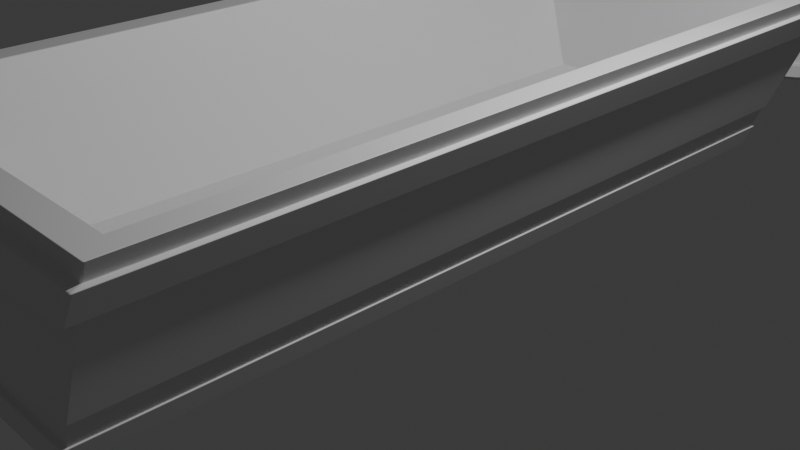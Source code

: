 # Source: SaleiroEBalde.blend  (saved by Blender 4.1.24; exported with 4.5.12 LTS)
import bpy
from mathutils import Matrix  # noqa: F401  (used for matrix-valued properties, if any)

bpy.ops.wm.read_factory_settings(use_empty=True)
scene = bpy.context.scene
scene.name = 'Scene'

# ---- collections
col_collection = bpy.data.collections.new('Collection'); scene.collection.children.link(col_collection)

# ---- materials (node trees are filled in below, after node groups)
mat_material = bpy.data.materials.new('Material')
mat_material.alpha_threshold = 0.0
mat_material.use_transparent_shadow = False
mat_material.roughness = 0.5
mat_material.line_color = (0.0, 0.0, 0.0, 1.0)

# ---- material node trees
mat_material.use_nodes = True; mat_material.node_tree.nodes.clear()
_N = mat_material.node_tree.nodes; _L = mat_material.node_tree.links
n0 = _N.new('ShaderNodeOutputMaterial'); n0.name = 'Material Output'; n0.location = (300, 300)
n1 = _N.new('ShaderNodeBsdfPrincipled'); n1.name = 'Principled BSDF'; n1.location = (10, 300)
n1.inputs[3].default_value = 1.45
_L.new(n1.outputs[0], n0.inputs[0])
n0.is_active_output = True

# ---- world
world_world = bpy.data.worlds.new('World'); scene.world = world_world
world_world.use_nodes = True; world_world.node_tree.nodes.clear()
_N = world_world.node_tree.nodes; _L = world_world.node_tree.links
n0 = _N.new('ShaderNodeOutputWorld'); n0.name = 'World Output'; n0.location = (300, 300)
n1 = _N.new('ShaderNodeBackground'); n1.name = 'Background'; n1.location = (10, 300)
n1.inputs[0].default_value = (0.05088, 0.05088, 0.05088, 1.0)
_L.new(n1.outputs[0], n0.inputs[0])
n0.is_active_output = True
world_world.color = (0.05088, 0.05088, 0.05088)
world_world.use_sun_shadow = False
world_world.sun_shadow_jitter_overblur = 0.0

# ---- cameras
cam_camera = bpy.data.cameras.new('Camera')
cam_camera.clip_end = 100.0
cam_camera.ortho_scale = 7.314

# ---- lights
light_light = bpy.data.lights.new('Light', 'POINT')
light_light.transmission_factor = 0.0
light_light.energy = 1000.0
light_light.shadow_soft_size = 0.1
light_light.shadow_maximum_resolution = 0.006
light_light.use_absolute_resolution = True

# ---- meshes
me_cube = bpy.data.meshes.new('Cube')
me_cube.from_pydata([(2.09, 1.695, 1.0), (1.256, 1.695, -1.0), (2.09, -1.695, 1.0), (1.256, -1.695, -1.0), (-2.007, 1.695, 1.0), (-1.253, 1.695, -1.0), (-2.007, -1.695, 1.0), (-1.253, -1.695, -1.0), (1.851, -1.589, 1.0), (-1.74, -1.589, 1.0), (1.851, 1.587, 1.0), (-1.74, 1.587, 1.0), (1.32, -1.589, -0.5814), (-1.3, -1.589, -0.5814), (1.32, 1.587, -0.5814), (-1.3, 1.587, -0.5814), (1.928, 1.74, 0.5179), (2.061, 1.73, 0.8106), (-1.986, 1.73, 0.8122), (-1.865, 1.74, 0.5188), (2.019, 1.695, 0.8283), (1.895, 1.695, 0.5317), (-1.831, -1.695, 0.5317), (-1.943, -1.695, 0.8284), (2.019, -1.695, 0.8283), (1.895, -1.695, 0.5317), (-1.831, 1.695, 0.5317), (-1.943, 1.695, 0.8284), (2.061, -1.73, 0.8106), (1.928, -1.74, 0.5179), (-1.865, -1.74, 0.5188), (-1.986, -1.73, 0.8122), (1.343, -1.676, -0.7535), (1.45, -1.681, -0.4841), (1.45, 1.681, -0.4841), (1.343, 1.676, -0.7535), (1.357, 1.695, -0.7593), (1.468, 1.695, -0.4916), (1.468, -1.695, -0.4916), (1.357, -1.695, -0.7593), (-1.445, 1.695, -0.4915), (-1.344, 1.695, -0.7594), (-1.344, -1.695, -0.7594), (-1.445, -1.695, -0.4915), (-1.33, -1.676, -0.7539), (-1.427, -1.68, -0.4848), (-1.427, 1.68, -0.4848), (-1.33, 1.676, -0.7539)], [], [(0, 4, 11, 10), (18, 17, 16, 19), (43, 22, 26, 40), (27, 4, 0, 20), (23, 6, 4, 27), (10, 11, 15, 14), (6, 2, 8, 9), (4, 6, 9, 11), (2, 0, 10, 8), (14, 15, 13, 12), (8, 10, 14, 12), (11, 9, 13, 15), (9, 8, 12, 13), (20, 0, 2, 24), (3, 39, 42, 7), (24, 2, 6, 23), (7, 42, 41, 5), (24, 23, 31, 28), (27, 20, 17, 18), (21, 26, 19, 16), (26, 22, 30, 19), (5, 41, 36, 1), (17, 28, 29, 16), (31, 18, 19, 30), (28, 31, 30, 29), (23, 27, 18, 31), (25, 21, 16, 29), (20, 24, 28, 17), (22, 25, 29, 30), (40, 26, 21, 37), (34, 33, 32, 35), (1, 36, 39, 3), (38, 25, 22, 43), (36, 41, 47, 35), (42, 39, 32, 44), (40, 37, 34, 46), (38, 43, 45, 33), (37, 21, 25, 38), (45, 46, 47, 44), (46, 34, 35, 47), (33, 45, 44, 32), (41, 42, 44, 47), (43, 40, 46, 45), (39, 36, 35, 32), (37, 38, 33, 34)])
_uv = me_cube.uv_layers.new(name='UVMap')
_uv.uv.foreach_set('vector', [0.625, 0.5, 0.625, 0.25, 0.625, 0.25, 0.625, 0.5, 0.6035, 0.25, 0.6035, 0.5, 0.5665, 0.5, 0.5665, 0.25, 0.4386, 0.0, 0.5665, 0.0, 0.5665, 0.25, 0.4386, 0.25, 0.6035, 0.25, 0.625, 0.25, 0.625, 0.5, 0.6035, 0.5, 0.6035, 0.0, 0.625, 0.0, 0.625, 0.25, 0.6035, 0.25, 0.625, 0.5, 0.625, 0.25, 0.625, 0.25, 0.625, 0.5, 0.625, 1.0, 0.625, 0.75, 0.625, 0.75, 0.625, 1.0, 0.625, 0.25, 0.625, 0.0, 0.625, 0.0, 0.625, 0.25, 0.625, 0.75, 0.625, 0.5, 0.625, 0.5, 0.625, 0.75, 0.625, 0.5, 0.875, 0.5, 0.875, 0.75, 0.625, 0.75, 0.625, 0.75, 0.625, 0.5, 0.625, 0.5, 0.625, 0.75, 0.625, 0.25, 0.625, 0.0, 0.625, 0.0, 0.625, 0.25, 0.625, 1.0, 0.625, 0.75, 0.625, 0.75, 0.625, 1.0, 0.6035, 0.5, 0.625, 0.5, 0.625, 0.75, 0.6035, 0.75, 0.375, 0.75, 0.4051, 0.75, 0.4051, 1.0, 0.375, 1.0, 0.6035, 0.75, 0.625, 0.75, 0.625, 1.0, 0.6035, 1.0, 0.375, 0.0, 0.4051, 0.0, 0.4051, 0.25, 0.375, 0.25, 0.6035, 0.75, 0.6035, 1.0, 0.6035, 1.0, 0.6035, 0.75, 0.6035, 0.25, 0.6035, 0.5, 0.6035, 0.5, 0.6035, 0.25, 0.5665, 0.5, 0.5665, 0.25, 0.5665, 0.25, 0.5665, 0.5, 0.5665, 0.25, 0.5665, 0.0, 0.5665, 0.0, 0.5665, 0.25, 0.375, 0.25, 0.4051, 0.25, 0.4051, 0.5, 0.375, 0.5, 0.6035, 0.5, 0.6035, 0.75, 0.5665, 0.75, 0.5665, 0.5, 0.6035, 0.0, 0.6035, 0.25, 0.5665, 0.25, 0.5665, 0.0, 0.6035, 0.75, 0.6035, 1.0, 0.5665, 1.0, 0.5665, 0.75, 0.6035, 0.0, 0.6035, 0.25, 0.6035, 0.25, 0.6035, 0.0, 0.5665, 0.75, 0.5665, 0.5, 0.5665, 0.5, 0.5665, 0.75, 0.6035, 0.5, 0.6035, 0.75, 0.6035, 0.75, 0.6035, 0.5, 0.5665, 1.0, 0.5665, 0.75, 0.5665, 0.75, 0.5665, 1.0, 0.4386, 0.25, 0.5665, 0.25, 0.5665, 0.5, 0.4386, 0.5, 0.4386, 0.5, 0.4386, 0.75, 0.4051, 0.75, 0.4051, 0.5, 0.375, 0.5, 0.4051, 0.5, 0.4051, 0.75, 0.375, 0.75, 0.4386, 0.75, 0.5665, 0.75, 0.5665, 1.0, 0.4386, 1.0, 0.4051, 0.5, 0.4051, 0.25, 0.4051, 0.25, 0.4051, 0.5, 0.4051, 1.0, 0.4051, 0.75, 0.4051, 0.75, 0.4051, 1.0, 0.4386, 0.25, 0.4386, 0.5, 0.4386, 0.5, 0.4386, 0.25, 0.4386, 0.75, 0.4386, 1.0, 0.4386, 1.0, 0.4386, 0.75, 0.4386, 0.5, 0.5665, 0.5, 0.5665, 0.75, 0.4386, 0.75, 0.4386, 0.0, 0.4386, 0.25, 0.4051, 0.25, 0.4051, 0.0, 0.4386, 0.25, 0.4386, 0.5, 0.4051, 0.5, 0.4051, 0.25, 0.4386, 0.75, 0.4386, 1.0, 0.4051, 1.0, 0.4051, 0.75, 0.4051, 0.25, 0.4051, 0.0, 0.4051, 0.0, 0.4051, 0.25, 0.4386, 0.0, 0.4386, 0.25, 0.4386, 0.25, 0.4386, 0.0, 0.4051, 0.75, 0.4051, 0.5, 0.4051, 0.5, 0.4051, 0.75, 0.4386, 0.5, 0.4386, 0.75, 0.4386, 0.75, 0.4386, 0.5])
me_cube.materials.append(mat_material)
me_cube.use_mirror_vertex_groups = False
me_cube.update()
me_cylinder = bpy.data.meshes.new('Cylinder')
me_cylinder.from_pydata([(0.0, 1.0, -1.0), (0.0, 0.8511, 1.0), (0.342, 0.9397, -1.0), (0.2911, 0.7998, 1.0), (0.6428, 0.766, -1.0), (0.5471, 0.652, 1.0), (0.866, 0.5, -1.0), (0.7371, 0.4255, 1.0), (0.9848, 0.1736, -1.0), (0.8382, 0.1478, 1.0), (0.9848, -0.1736, -1.0), (0.8382, -0.1478, 1.0), (0.866, -0.5, -1.0), (0.7371, -0.4255, 1.0), (0.6428, -0.766, -1.0), (0.5471, -0.652, 1.0), (0.342, -0.9397, -1.0), (0.2911, -0.7998, 1.0), (0.0, -1.0, -1.0), (0.0, -0.8511, 1.0), (-0.342, -0.9397, -1.0), (-0.2911, -0.7998, 1.0), (-0.6428, -0.766, -1.0), (-0.5471, -0.652, 1.0), (-0.866, -0.5, -1.0), (-0.7371, -0.4255, 1.0), (-0.9848, -0.1736, -1.0), (-0.8382, -0.1478, 1.0), (-0.9848, 0.1736, -1.0), (-0.8382, 0.1478, 1.0), (-0.866, 0.5, -1.0), (-0.7371, 0.4255, 1.0), (-0.6428, 0.766, -1.0), (-0.5471, 0.652, 1.0), (-0.342, 0.9397, -1.0), (-0.2911, 0.7998, 1.0), (0.342, 0.9397, 1.0), (0.0, 1.0, 1.0), (0.6428, 0.766, 1.0), (0.866, 0.5, 1.0), (0.9848, 0.1736, 1.0), (0.9848, -0.1736, 1.0), (0.866, -0.5, 1.0), (0.6428, -0.766, 1.0), (0.342, -0.9397, 1.0), (0.0, -1.0, 1.0), (-0.342, -0.9397, 1.0), (-0.6428, -0.766, 1.0), (-0.866, -0.5, 1.0), (-0.9848, -0.1736, 1.0), (-0.9848, 0.1736, 1.0), (-0.866, 0.5, 1.0), (-0.6428, 0.766, 1.0), (-0.342, 0.9397, 1.0), (0.2911, 0.7998, -0.7716), (0.0, 0.8511, -0.7716), (0.5471, 0.652, -0.7716), (0.7371, 0.4255, -0.7716), (0.8382, 0.1478, -0.7716), (0.8382, -0.1478, -0.7716), (0.7371, -0.4255, -0.7716), (0.5471, -0.652, -0.7716), (0.2911, -0.7998, -0.7716), (0.0, -0.8511, -0.7716), (-0.2911, -0.7998, -0.7716), (-0.5471, -0.652, -0.7716), (-0.7371, -0.4255, -0.7716), (-0.8382, -0.1478, -0.7716), (-0.8382, 0.1478, -0.7716), (-0.7371, 0.4255, -0.7716), (-0.5471, 0.652, -0.7716), (-0.2911, 0.7998, -0.7716), (-0.3587, -0.9856, 0.8871), (-0.3587, -0.9856, 0.7367), (-0.6742, -0.8035, 0.8871), (-0.6742, -0.8035, 0.7367), (-0.9084, -0.5245, 0.8871), (-0.9084, -0.5245, 0.7367), (-1.033, -0.1821, 0.8871), (-1.033, -0.1821, 0.7367), (-1.033, 0.1821, 0.8871), (-1.033, 0.1821, 0.7367), (-0.9084, 0.5245, 0.8871), (-0.9084, 0.5245, 0.7367), (-0.6742, 0.8035, 0.8871), (-0.6742, 0.8035, 0.7367), (0.0, 1.049, 0.7367), (0.0, 1.049, 0.8871), (-0.3587, 0.9856, 0.8871), (-0.3587, 0.9856, 0.7367), (0.0, 1.0, 0.8871), (0.0, 1.0, 0.7367), (0.342, 0.9397, 0.7367), (0.342, 0.9397, 0.8871), (0.6428, 0.766, 0.7367), (0.6428, 0.766, 0.8871), (0.866, 0.5, 0.7367), (0.866, 0.5, 0.8871), (0.9848, 0.1736, 0.7367), (0.9848, 0.1736, 0.8871), (0.9848, -0.1736, 0.7367), (0.9848, -0.1736, 0.8871), (0.866, -0.5, 0.7367), (0.866, -0.5, 0.8871), (0.6428, -0.766, 0.7367), (0.6428, -0.766, 0.8871), (0.342, -0.9397, 0.7367), (0.342, -0.9397, 0.8871), (0.0, -1.0, 0.7367), (0.0, -1.0, 0.8871), (-0.342, -0.9397, 0.7367), (-0.342, -0.9397, 0.8871), (-0.6428, -0.766, 0.7367), (-0.6428, -0.766, 0.8871), (-0.866, -0.5, 0.7367), (-0.866, -0.5, 0.8871), (-0.9848, -0.1736, 0.7367), (-0.9848, -0.1736, 0.8871), (-0.9848, 0.1736, 0.7367), (-0.9848, 0.1736, 0.8871), (-0.866, 0.5, 0.7367), (-0.866, 0.5, 0.8871), (-0.6428, 0.766, 0.7367), (-0.6428, 0.766, 0.8871), (-0.342, 0.9397, 0.7367), (-0.342, 0.9397, 0.8871), (0.0, -1.049, 0.7367), (0.0, -1.049, 0.8871), (0.3587, -0.9856, 0.7367), (0.3587, -0.9856, 0.8871), (0.6742, -0.8035, 0.7367), (0.6742, -0.8035, 0.8871), (0.9084, -0.5245, 0.7367), (0.9084, -0.5245, 0.8871), (1.033, -0.1821, 0.7367), (1.033, -0.1821, 0.8871), (1.033, 0.1821, 0.7367), (1.033, 0.1821, 0.8871), (0.9084, 0.5245, 0.7367), (0.9084, 0.5245, 0.8871), (0.6742, 0.8035, 0.7367), (0.6742, 0.8035, 0.8871), (0.3587, 0.9856, 0.7367), (0.3587, 0.9856, 0.8871), (-0.9274, -0.5354, -0.7822), (-0.9274, -0.5354, -0.9503), (-1.055, -0.186, -0.7822), (-1.055, -0.186, -0.9503), (-1.055, 0.186, -0.7822), (-1.055, 0.186, -0.9503), (-0.9274, 0.5354, -0.7822), (-0.9274, 0.5354, -0.9503), (-0.3663, 1.006, -0.9503), (-0.3663, 1.006, -0.7822), (-0.6884, 0.8203, -0.7822), (-0.6884, 0.8203, -0.9503), (0.0, 1.071, -0.7822), (0.0, 1.071, -0.9503), (0.6884, 0.8203, -0.9503), (0.6884, 0.8203, -0.7822), (0.3663, 1.006, -0.7822), (0.3663, 1.006, -0.9503), (0.0, 1.0, -0.9503), (0.0, 1.0, -0.7822), (0.342, 0.9397, -0.9503), (0.342, 0.9397, -0.7822), (-0.342, 0.9397, -0.7822), (-0.342, 0.9397, -0.9503), (0.6428, 0.766, -0.7822), (0.6428, 0.766, -0.9503), (0.866, 0.5, -0.9503), (0.866, 0.5, -0.7822), (0.9848, 0.1736, -0.9503), (0.9848, 0.1736, -0.7822), (0.9848, -0.1736, -0.9503), (0.9848, -0.1736, -0.7822), (0.866, -0.5, -0.9503), (0.866, -0.5, -0.7822), (0.6428, -0.766, -0.9503), (0.6428, -0.766, -0.7822), (0.342, -0.9397, -0.9503), (0.342, -0.9397, -0.7822), (0.0, -1.0, -0.9503), (0.0, -1.0, -0.7822), (-0.342, -0.9397, -0.9503), (-0.342, -0.9397, -0.7822), (-0.6428, -0.766, -0.9503), (-0.6428, -0.766, -0.7822), (-0.866, -0.5, -0.9503), (-0.866, -0.5, -0.7822), (-0.9848, -0.1736, -0.9503), (-0.9848, -0.1736, -0.7822), (-0.9848, 0.1736, -0.9503), (-0.9848, 0.1736, -0.7822), (-0.866, 0.5, -0.9503), (-0.866, 0.5, -0.7822), (-0.6428, 0.766, -0.9503), (-0.6428, 0.766, -0.7822), (-0.6884, -0.8203, -0.9503), (-0.6884, -0.8203, -0.7822), (-0.3663, -1.006, -0.9503), (-0.3663, -1.006, -0.7822), (0.0, -1.071, -0.9503), (0.0, -1.071, -0.7822), (0.3663, -1.006, -0.9503), (0.3663, -1.006, -0.7822), (0.6884, -0.8203, -0.9503), (0.6884, -0.8203, -0.7822), (0.9274, -0.5354, -0.9503), (0.9274, -0.5354, -0.7822), (1.055, -0.186, -0.9503), (1.055, -0.186, -0.7822), (1.055, 0.186, -0.9503), (1.055, 0.186, -0.7822), (0.9274, 0.5354, -0.9503), (0.9274, 0.5354, -0.7822), (-0.004742, 1.027, 0.7367), (-0.3468, 0.9666, 0.7367), (-0.6637, 0.7836, 0.7367), (-0.8869, 0.5176, 0.7367), (-1.012, 0.1736, 0.7367), (-1.012, -0.1736, 0.7367), (1.01, 0.183, 0.7367), (0.8917, 0.5093, 0.7367), (-0.8869, 0.5176, -0.7822), (-0.6637, 0.7836, -0.7822), (-1.012, -0.1736, -0.7822), (-1.012, 0.1736, -0.7822), (0.8917, 0.5093, -0.7822), (1.01, 0.183, -0.7822), (-0.3468, 0.9666, -0.7822), (-0.004742, 1.027, -0.7822), (-0.3495, -0.9821, 0.7367), (-0.007469, -1.042, 0.7367), (-0.007469, -1.042, -0.7822), (-0.3495, -0.9821, -0.7822)], [], [(2, 164, 169, 4), (6, 170, 172, 8), (8, 172, 174, 10), (10, 174, 176, 12), (12, 176, 178, 14), (14, 178, 180, 16), (16, 180, 182, 18), (18, 182, 184, 20), (20, 184, 186, 22), (22, 186, 188, 24), (24, 188, 190, 26), (26, 190, 192, 28), (28, 192, 194, 30), (30, 194, 196, 32), (160, 159, 158, 161), (32, 196, 167, 34), (31, 29, 68, 69), (88, 87, 86, 89), (34, 167, 162, 0), (1, 3, 36, 37), (3, 5, 38, 36), (5, 7, 39, 38), (7, 9, 40, 39), (9, 11, 41, 40), (11, 13, 42, 41), (13, 15, 43, 42), (15, 17, 44, 43), (17, 19, 45, 44), (19, 21, 46, 45), (21, 23, 47, 46), (23, 25, 48, 47), (25, 27, 49, 48), (27, 29, 50, 49), (29, 31, 51, 50), (31, 33, 52, 51), (33, 35, 53, 52), (35, 1, 37, 53), (54, 55, 71, 70, 69, 68, 67, 66, 65, 64, 63, 62, 61, 60, 59, 58, 57, 56), (17, 15, 61, 62), (3, 1, 55, 54), (33, 31, 69, 70), (19, 17, 62, 63), (5, 3, 54, 56), (35, 33, 70, 71), (21, 19, 63, 64), (7, 5, 56, 57), (1, 35, 71, 55), (23, 21, 64, 65), (9, 7, 57, 58), (25, 23, 65, 66), (11, 9, 58, 59), (27, 25, 66, 67), (13, 11, 59, 60), (29, 27, 67, 68), (15, 13, 60, 61), (197, 122, 124, 166), (123, 52, 53, 125), (121, 51, 52, 123), (119, 50, 51, 121), (117, 49, 50, 119), (115, 48, 49, 117), (113, 47, 48, 115), (111, 46, 47, 113), (109, 45, 46, 111), (107, 44, 45, 109), (105, 43, 44, 107), (103, 42, 43, 105), (101, 41, 42, 103), (99, 40, 41, 101), (97, 39, 40, 99), (95, 38, 39, 97), (93, 36, 38, 95), (90, 37, 36, 93), (98, 96, 138, 136), (116, 114, 77, 79), (97, 99, 137, 139), (115, 117, 78, 76), (108, 106, 128, 126), (91, 124, 89, 86), (107, 109, 127, 129), (100, 98, 136, 134), (118, 116, 79, 81), (125, 90, 87, 88), (99, 101, 135, 137), (117, 119, 80, 78), (110, 108, 126, 73), (92, 91, 86, 142), (109, 111, 72, 127), (102, 100, 134, 132), (120, 118, 81, 83), (90, 93, 143, 87), (125, 53, 37, 90), (84, 88, 89, 85), (82, 84, 85, 83), (80, 82, 83, 81), (78, 80, 81, 79), (76, 78, 79, 77), (74, 76, 77, 75), (72, 74, 75, 73), (127, 72, 73, 126), (129, 127, 126, 128), (131, 129, 128, 130), (133, 131, 130, 132), (135, 133, 132, 134), (137, 135, 134, 136), (139, 137, 136, 138), (141, 139, 138, 140), (143, 141, 140, 142), (87, 143, 142, 86), (123, 125, 88, 84), (105, 107, 129, 131), (124, 122, 85, 89), (106, 104, 130, 128), (113, 115, 76, 74), (95, 97, 139, 141), (114, 112, 75, 77), (96, 94, 140, 138), (121, 123, 84, 82), (103, 105, 131, 133), (122, 120, 83, 85), (104, 102, 132, 130), (111, 113, 74, 72), (93, 95, 141, 143), (112, 110, 73, 75), (94, 92, 142, 140), (119, 121, 82, 80), (101, 103, 133, 135), (165, 92, 94, 168), (120, 122, 218, 219), (4, 169, 170, 6), (118, 193, 227, 220), (193, 118, 120, 195), (96, 98, 222, 223), (189, 114, 116, 191), (187, 112, 114, 189), (185, 110, 112, 187), (185, 183, 234, 235), (181, 106, 108, 183), (179, 104, 106, 181), (177, 102, 104, 179), (175, 100, 102, 177), (173, 98, 100, 175), (197, 195, 224, 225), (168, 94, 96, 171), (0, 162, 164, 2), (180, 178, 206, 204), (167, 196, 155, 152), (168, 171, 215, 159), (179, 181, 205, 207), (172, 170, 214, 212), (190, 188, 145, 147), (197, 166, 153, 154), (171, 173, 213, 215), (189, 191, 146, 144), (182, 180, 204, 202), (181, 183, 203, 205), (164, 162, 157, 161), (174, 172, 212, 210), (192, 190, 147, 149), (163, 165, 160, 156), (173, 175, 211, 213), (191, 193, 148, 146), (184, 182, 202, 200), (163, 91, 92, 165), (156, 160, 161, 157), (154, 153, 152, 155), (150, 154, 155, 151), (148, 150, 151, 149), (146, 148, 149, 147), (144, 146, 147, 145), (199, 144, 145, 198), (201, 199, 198, 200), (203, 201, 200, 202), (205, 203, 202, 204), (207, 205, 204, 206), (209, 207, 206, 208), (211, 209, 208, 210), (213, 211, 210, 212), (215, 213, 212, 214), (159, 215, 214, 158), (153, 156, 157, 152), (187, 189, 144, 199), (170, 169, 158, 214), (188, 186, 198, 145), (166, 163, 156, 153), (195, 197, 154, 150), (177, 179, 207, 209), (162, 167, 152, 157), (196, 194, 151, 155), (178, 176, 208, 206), (185, 187, 199, 201), (165, 168, 159, 160), (186, 184, 200, 198), (193, 195, 150, 148), (175, 177, 209, 211), (194, 192, 149, 151), (176, 174, 210, 208), (169, 164, 161, 158), (183, 185, 201, 203), (230, 217, 216, 231), (224, 219, 218, 225), (226, 221, 220, 227), (228, 223, 222, 229), (171, 96, 223, 228), (124, 91, 216, 217), (166, 124, 217, 230), (195, 120, 219, 224), (163, 166, 230, 231), (98, 173, 229, 222), (91, 163, 231, 216), (122, 197, 225, 218), (193, 191, 226, 227), (191, 116, 221, 226), (173, 171, 228, 229), (116, 118, 220, 221), (234, 233, 232, 235), (108, 110, 232, 233), (110, 185, 235, 232), (183, 108, 233, 234)])
me_cylinder.polygons.foreach_set('use_smooth', [True] * 219)
_uv = me_cylinder.uv_layers.new(name='UVMap')
_uv.uv.foreach_set('vector', [0.9444, 0.5, 0.9444, 0.5124, 0.8889, 0.5124, 0.8889, 0.5, 0.8333, 0.5, 0.8333, 0.5124, 0.7778, 0.5124, 0.7778, 0.5, 0.7778, 0.5, 0.7778, 0.5124, 0.7222, 0.5124, 0.7222, 0.5, 0.7222, 0.5, 0.7222, 0.5124, 0.6667, 0.5124, 0.6667, 0.5, 0.6667, 0.5, 0.6667, 0.5124, 0.6111, 0.5124, 0.6111, 0.5, 0.6111, 0.5, 0.6111, 0.5124, 0.5556, 0.5124, 0.5556, 0.5, 0.5556, 0.5, 0.5556, 0.5124, 0.5, 0.5124, 0.5, 0.5, 0.5, 0.5, 0.5, 0.5124, 0.4444, 0.5124, 0.4444, 0.5, 0.4444, 0.5, 0.4444, 0.5124, 0.3889, 0.5124, 0.3889, 0.5, 0.3889, 0.5, 0.3889, 0.5124, 0.3333, 0.5124, 0.3333, 0.5, 0.3333, 0.5, 0.3333, 0.5124, 0.2778, 0.5124, 0.2778, 0.5, 0.2778, 0.5, 0.2778, 0.5124, 0.2222, 0.5124, 0.2222, 0.5, 0.2222, 0.5, 0.2222, 0.5124, 0.1667, 0.5124, 0.1667, 0.5, 0.1667, 0.5, 0.1667, 0.5124, 0.1111, 0.5124, 0.1111, 0.5, 0.9444, 0.5545, 0.8889, 0.5545, 0.8889, 0.5124, 0.9444, 0.5124, 0.1111, 0.5, 0.1111, 0.5124, 0.05556, 0.5124, 0.05556, 0.5, 0.0731, 0.3521, 0.04884, 0.2855, 0.04884, 0.2855, 0.0731, 0.3521, 0.05556, 0.9718, -1.863e-07, 0.9718, -1.863e-07, 0.9342, 0.05556, 0.9342, 0.05556, 0.5, 0.05556, 0.5124, -1.863e-07, 0.5124, -1.863e-07, 0.5, 0.25, 0.4543, 0.3199, 0.4419, 0.3321, 0.4755, 0.25, 0.49, 0.3199, 0.4419, 0.3813, 0.4065, 0.4043, 0.4339, 0.3321, 0.4755, 0.3813, 0.4065, 0.4269, 0.3521, 0.4578, 0.37, 0.4043, 0.4339, 0.4269, 0.3521, 0.4512, 0.2855, 0.4864, 0.2917, 0.4578, 0.37, 0.4512, 0.2855, 0.4512, 0.2145, 0.4864, 0.2083, 0.4864, 0.2917, 0.4512, 0.2145, 0.4269, 0.1479, 0.4578, 0.13, 0.4864, 0.2083, 0.4269, 0.1479, 0.3813, 0.09352, 0.4043, 0.06615, 0.4578, 0.13, 0.3813, 0.09352, 0.3199, 0.05805, 0.3321, 0.02447, 0.4043, 0.06615, 0.3199, 0.05805, 0.25, 0.04574, 0.25, 0.01, 0.3321, 0.02447, 0.25, 0.04574, 0.1801, 0.05805, 0.1679, 0.02447, 0.25, 0.01, 0.1801, 0.05805, 0.1187, 0.09352, 0.09573, 0.06615, 0.1679, 0.02447, 0.1187, 0.09352, 0.0731, 0.1479, 0.04215, 0.13, 0.09573, 0.06615, 0.0731, 0.1479, 0.04884, 0.2145, 0.01365, 0.2083, 0.04215, 0.13, 0.04884, 0.2145, 0.04884, 0.2855, 0.01365, 0.2917, 0.01365, 0.2083, 0.04884, 0.2855, 0.0731, 0.3521, 0.04215, 0.37, 0.01365, 0.2917, 0.0731, 0.3521, 0.1187, 0.4065, 0.09573, 0.4339, 0.04215, 0.37, 0.1187, 0.4065, 0.1801, 0.4419, 0.1679, 0.4755, 0.09573, 0.4339, 0.1801, 0.4419, 0.25, 0.4543, 0.25, 0.49, 0.1679, 0.4755, 0.3199, 0.4419, 0.25, 0.4543, 0.1801, 0.4419, 0.1187, 0.4065, 0.0731, 0.3521, 0.04884, 0.2855, 0.04884, 0.2145, 0.0731, 0.1479, 0.1187, 0.09352, 0.1801, 0.05805, 0.25, 0.04574, 0.3199, 0.05805, 0.3813, 0.09352, 0.4269, 0.1479, 0.4512, 0.2145, 0.4512, 0.2855, 0.4269, 0.3521, 0.3813, 0.4065, 0.3199, 0.05805, 0.3813, 0.09352, 0.3813, 0.09352, 0.3199, 0.05805, 0.3199, 0.4419, 0.25, 0.4543, 0.25, 0.4543, 0.3199, 0.4419, 0.1187, 0.4065, 0.0731, 0.3521, 0.0731, 0.3521, 0.1187, 0.4065, 0.25, 0.04574, 0.3199, 0.05805, 0.3199, 0.05805, 0.25, 0.04574, 0.3813, 0.4065, 0.3199, 0.4419, 0.3199, 0.4419, 0.3813, 0.4065, 0.1801, 0.4419, 0.1187, 0.4065, 0.1187, 0.4065, 0.1801, 0.4419, 0.1801, 0.05805, 0.25, 0.04574, 0.25, 0.04574, 0.1801, 0.05805, 0.4269, 0.3521, 0.3813, 0.4065, 0.3813, 0.4065, 0.4269, 0.3521, 0.25, 0.4543, 0.1801, 0.4419, 0.1801, 0.4419, 0.25, 0.4543, 0.1187, 0.09352, 0.1801, 0.05805, 0.1801, 0.05805, 0.1187, 0.09352, 0.4512, 0.2855, 0.4269, 0.3521, 0.4269, 0.3521, 0.4512, 0.2855, 0.0731, 0.1479, 0.1187, 0.09352, 0.1187, 0.09352, 0.0731, 0.1479, 0.4512, 0.2145, 0.4512, 0.2855, 0.4512, 0.2855, 0.4512, 0.2145, 0.04884, 0.2145, 0.0731, 0.1479, 0.0731, 0.1479, 0.04884, 0.2145, 0.4269, 0.1479, 0.4512, 0.2145, 0.4512, 0.2145, 0.4269, 0.1479, 0.04884, 0.2855, 0.04884, 0.2145, 0.04884, 0.2145, 0.04884, 0.2855, 0.3813, 0.09352, 0.4269, 0.1479, 0.4269, 0.1479, 0.3813, 0.09352, 0.1111, 0.5545, 0.1111, 0.9342, 0.05556, 0.9342, 0.05556, 0.5545, 0.1111, 0.9718, 0.1111, 1.0, 0.05556, 1.0, 0.05556, 0.9718, 0.1667, 0.9718, 0.1667, 1.0, 0.1111, 1.0, 0.1111, 0.9718, 0.2222, 0.9718, 0.2222, 1.0, 0.1667, 1.0, 0.1667, 0.9718, 0.2778, 0.9718, 0.2778, 1.0, 0.2222, 1.0, 0.2222, 0.9718, 0.3333, 0.9718, 0.3333, 1.0, 0.2778, 1.0, 0.2778, 0.9718, 0.3889, 0.9718, 0.3889, 1.0, 0.3333, 1.0, 0.3333, 0.9718, 0.4444, 0.9718, 0.4444, 1.0, 0.3889, 1.0, 0.3889, 0.9718, 0.5, 0.9718, 0.5, 1.0, 0.4444, 1.0, 0.4444, 0.9718, 0.5556, 0.9718, 0.5556, 1.0, 0.5, 1.0, 0.5, 0.9718, 0.6111, 0.9718, 0.6111, 1.0, 0.5556, 1.0, 0.5556, 0.9718, 0.6667, 0.9718, 0.6667, 1.0, 0.6111, 1.0, 0.6111, 0.9718, 0.7222, 0.9718, 0.7222, 1.0, 0.6667, 1.0, 0.6667, 0.9718, 0.7778, 0.9718, 0.7778, 1.0, 0.7222, 1.0, 0.7222, 0.9718, 0.8333, 0.9718, 0.8333, 1.0, 0.7778, 1.0, 0.7778, 0.9718, 0.8889, 0.9718, 0.8889, 1.0, 0.8333, 1.0, 0.8333, 0.9718, 0.9444, 0.9718, 0.9444, 1.0, 0.8889, 1.0, 0.8889, 0.9718, 1.0, 0.9718, 1.0, 1.0, 0.9444, 1.0, 0.9444, 0.9718, 0.7778, 0.9342, 0.8333, 0.9342, 0.8333, 0.9342, 0.7778, 0.9342, 0.2778, 0.9342, 0.3333, 0.9342, 0.3333, 0.9342, 0.2778, 0.9342, 0.8333, 0.9718, 0.7778, 0.9718, 0.7778, 0.9718, 0.8333, 0.9718, 0.3333, 0.9718, 0.2778, 0.9718, 0.2778, 0.9718, 0.3333, 0.9718, 0.5, 0.9342, 0.5556, 0.9342, 0.5556, 0.9342, 0.5, 0.9342, -1.863e-07, 0.9342, 0.05556, 0.9342, 0.05556, 0.9342, -1.863e-07, 0.9342, 0.5556, 0.9718, 0.5, 0.9718, 0.5, 0.9718, 0.5556, 0.9718, 0.7222, 0.9342, 0.7778, 0.9342, 0.7778, 0.9342, 0.7222, 0.9342, 0.2222, 0.9342, 0.2778, 0.9342, 0.2778, 0.9342, 0.2222, 0.9342, 0.05556, 0.9718, -1.863e-07, 0.9718, -1.863e-07, 0.9718, 0.05556, 0.9718, 0.7778, 0.9718, 0.7222, 0.9718, 0.7222, 0.9718, 0.7778, 0.9718, 0.2778, 0.9718, 0.2222, 0.9718, 0.2222, 0.9718, 0.2778, 0.9718, 0.4444, 0.9342, 0.5, 0.9342, 0.5, 0.9342, 0.4444, 0.9342, 0.9444, 0.9342, 1.0, 0.9342, 1.0, 0.9342, 0.9444, 0.9342, 0.5, 0.9718, 0.4444, 0.9718, 0.4444, 0.9718, 0.5, 0.9718, 0.6667, 0.9342, 0.7222, 0.9342, 0.7222, 0.9342, 0.6667, 0.9342, 0.1667, 0.9342, 0.2222, 0.9342, 0.2222, 0.9342, 0.1667, 0.9342, 1.0, 0.9718, 0.9444, 0.9718, 0.9444, 0.9718, 1.0, 0.9718, 0.05556, 0.9718, 0.05556, 1.0, -1.863e-07, 1.0, -1.863e-07, 0.9718, 0.1111, 0.9718, 0.05556, 0.9718, 0.05556, 0.9342, 0.1111, 0.9342, 0.1667, 0.9718, 0.1111, 0.9718, 0.1111, 0.9342, 0.1667, 0.9342, 0.2222, 0.9718, 0.1667, 0.9718, 0.1667, 0.9342, 0.2222, 0.9342, 0.2778, 0.9718, 0.2222, 0.9718, 0.2222, 0.9342, 0.2778, 0.9342, 0.3333, 0.9718, 0.2778, 0.9718, 0.2778, 0.9342, 0.3333, 0.9342, 0.3889, 0.9718, 0.3333, 0.9718, 0.3333, 0.9342, 0.3889, 0.9342, 0.4444, 0.9718, 0.3889, 0.9718, 0.3889, 0.9342, 0.4444, 0.9342, 0.5, 0.9718, 0.4444, 0.9718, 0.4444, 0.9342, 0.5, 0.9342, 0.5556, 0.9718, 0.5, 0.9718, 0.5, 0.9342, 0.5556, 0.9342, 0.6111, 0.9718, 0.5556, 0.9718, 0.5556, 0.9342, 0.6111, 0.9342, 0.6667, 0.9718, 0.6111, 0.9718, 0.6111, 0.9342, 0.6667, 0.9342, 0.7222, 0.9718, 0.6667, 0.9718, 0.6667, 0.9342, 0.7222, 0.9342, 0.7778, 0.9718, 0.7222, 0.9718, 0.7222, 0.9342, 0.7778, 0.9342, 0.8333, 0.9718, 0.7778, 0.9718, 0.7778, 0.9342, 0.8333, 0.9342, 0.8889, 0.9718, 0.8333, 0.9718, 0.8333, 0.9342, 0.8889, 0.9342, 0.9444, 0.9718, 0.8889, 0.9718, 0.8889, 0.9342, 0.9444, 0.9342, 1.0, 0.9718, 0.9444, 0.9718, 0.9444, 0.9342, 1.0, 0.9342, 0.1111, 0.9718, 0.05556, 0.9718, 0.05556, 0.9718, 0.1111, 0.9718, 0.6111, 0.9718, 0.5556, 0.9718, 0.5556, 0.9718, 0.6111, 0.9718, 0.05556, 0.9342, 0.1111, 0.9342, 0.1111, 0.9342, 0.05556, 0.9342, 0.5556, 0.9342, 0.6111, 0.9342, 0.6111, 0.9342, 0.5556, 0.9342, 0.3889, 0.9718, 0.3333, 0.9718, 0.3333, 0.9718, 0.3889, 0.9718, 0.8889, 0.9718, 0.8333, 0.9718, 0.8333, 0.9718, 0.8889, 0.9718, 0.3333, 0.9342, 0.3889, 0.9342, 0.3889, 0.9342, 0.3333, 0.9342, 0.8333, 0.9342, 0.8889, 0.9342, 0.8889, 0.9342, 0.8333, 0.9342, 0.1667, 0.9718, 0.1111, 0.9718, 0.1111, 0.9718, 0.1667, 0.9718, 0.6667, 0.9718, 0.6111, 0.9718, 0.6111, 0.9718, 0.6667, 0.9718, 0.1111, 0.9342, 0.1667, 0.9342, 0.1667, 0.9342, 0.1111, 0.9342, 0.6111, 0.9342, 0.6667, 0.9342, 0.6667, 0.9342, 0.6111, 0.9342, 0.4444, 0.9718, 0.3889, 0.9718, 0.3889, 0.9718, 0.4444, 0.9718, 0.9444, 0.9718, 0.8889, 0.9718, 0.8889, 0.9718, 0.9444, 0.9718, 0.3889, 0.9342, 0.4444, 0.9342, 0.4444, 0.9342, 0.3889, 0.9342, 0.8889, 0.9342, 0.9444, 0.9342, 0.9444, 0.9342, 0.8889, 0.9342, 0.2222, 0.9718, 0.1667, 0.9718, 0.1667, 0.9718, 0.2222, 0.9718, 0.7222, 0.9718, 0.6667, 0.9718, 0.6667, 0.9718, 0.7222, 0.9718, 0.9444, 0.5545, 0.9444, 0.9342, 0.8889, 0.9342, 0.8889, 0.5545, 0.1667, 0.9342, 0.1111, 0.9342, 0.1111, 0.9342, 0.1667, 0.9342, 0.8889, 0.5, 0.8889, 0.5124, 0.8333, 0.5124, 0.8333, 0.5, 0.2222, 0.9342, 0.2222, 0.5545, 0.2222, 0.5545, 0.2222, 0.9342, 0.2222, 0.5545, 0.2222, 0.9342, 0.1667, 0.9342, 0.1667, 0.5545, 0.8333, 0.9342, 0.7778, 0.9342, 0.7778, 0.9342, 0.8333, 0.9342, 0.3333, 0.5545, 0.3333, 0.9342, 0.2778, 0.9342, 0.2778, 0.5545, 0.3889, 0.5545, 0.3889, 0.9342, 0.3333, 0.9342, 0.3333, 0.5545, 0.4444, 0.5545, 0.4444, 0.9342, 0.3889, 0.9342, 0.3889, 0.5545, 0.4444, 0.5545, 0.5, 0.5545, 0.5, 0.5545, 0.4444, 0.5545, 0.5556, 0.5545, 0.5556, 0.9342, 0.5, 0.9342, 0.5, 0.5545, 0.6111, 0.5545, 0.6111, 0.9342, 0.5556, 0.9342, 0.5556, 0.5545, 0.6667, 0.5545, 0.6667, 0.9342, 0.6111, 0.9342, 0.6111, 0.5545, 0.7222, 0.5545, 0.7222, 0.9342, 0.6667, 0.9342, 0.6667, 0.5545, 0.7778, 0.5545, 0.7778, 0.9342, 0.7222, 0.9342, 0.7222, 0.5545, 0.1111, 0.5545, 0.1667, 0.5545, 0.1667, 0.5545, 0.1111, 0.5545, 0.8889, 0.5545, 0.8889, 0.9342, 0.8333, 0.9342, 0.8333, 0.5545, 1.0, 0.5, 1.0, 0.5124, 0.9444, 0.5124, 0.9444, 0.5, 0.5556, 0.5124, 0.6111, 0.5124, 0.6111, 0.5124, 0.5556, 0.5124, 0.05556, 0.5124, 0.1111, 0.5124, 0.1111, 0.5124, 0.05556, 0.5124, 0.8889, 0.5545, 0.8333, 0.5545, 0.8333, 0.5545, 0.8889, 0.5545, 0.6111, 0.5545, 0.5556, 0.5545, 0.5556, 0.5545, 0.6111, 0.5545, 0.7778, 0.5124, 0.8333, 0.5124, 0.8333, 0.5124, 0.7778, 0.5124, 0.2778, 0.5124, 0.3333, 0.5124, 0.3333, 0.5124, 0.2778, 0.5124, 0.1111, 0.5545, 0.05556, 0.5545, 0.05556, 0.5545, 0.1111, 0.5545, 0.8333, 0.5545, 0.7778, 0.5545, 0.7778, 0.5545, 0.8333, 0.5545, 0.3333, 0.5545, 0.2778, 0.5545, 0.2778, 0.5545, 0.3333, 0.5545, 0.5, 0.5124, 0.5556, 0.5124, 0.5556, 0.5124, 0.5, 0.5124, 0.5556, 0.5545, 0.5, 0.5545, 0.5, 0.5545, 0.5556, 0.5545, 0.9444, 0.5124, 1.0, 0.5124, 1.0, 0.5124, 0.9444, 0.5124, 0.7222, 0.5124, 0.7778, 0.5124, 0.7778, 0.5124, 0.7222, 0.5124, 0.2222, 0.5124, 0.2778, 0.5124, 0.2778, 0.5124, 0.2222, 0.5124, 1.0, 0.5545, 0.9444, 0.5545, 0.9444, 0.5545, 1.0, 0.5545, 0.7778, 0.5545, 0.7222, 0.5545, 0.7222, 0.5545, 0.7778, 0.5545, 0.2778, 0.5545, 0.2222, 0.5545, 0.2222, 0.5545, 0.2778, 0.5545, 0.4444, 0.5124, 0.5, 0.5124, 0.5, 0.5124, 0.4444, 0.5124, 1.0, 0.5545, 1.0, 0.9342, 0.9444, 0.9342, 0.9444, 0.5545, 1.0, 0.5545, 0.9444, 0.5545, 0.9444, 0.5124, 1.0, 0.5124, 0.1111, 0.5545, 0.05556, 0.5545, 0.05556, 0.5124, 0.1111, 0.5124, 0.1667, 0.5545, 0.1111, 0.5545, 0.1111, 0.5124, 0.1667, 0.5124, 0.2222, 0.5545, 0.1667, 0.5545, 0.1667, 0.5124, 0.2222, 0.5124, 0.2778, 0.5545, 0.2222, 0.5545, 0.2222, 0.5124, 0.2778, 0.5124, 0.3333, 0.5545, 0.2778, 0.5545, 0.2778, 0.5124, 0.3333, 0.5124, 0.3889, 0.5545, 0.3333, 0.5545, 0.3333, 0.5124, 0.3889, 0.5124, 0.4444, 0.5545, 0.3889, 0.5545, 0.3889, 0.5124, 0.4444, 0.5124, 0.5, 0.5545, 0.4444, 0.5545, 0.4444, 0.5124, 0.5, 0.5124, 0.5556, 0.5545, 0.5, 0.5545, 0.5, 0.5124, 0.5556, 0.5124, 0.6111, 0.5545, 0.5556, 0.5545, 0.5556, 0.5124, 0.6111, 0.5124, 0.6667, 0.5545, 0.6111, 0.5545, 0.6111, 0.5124, 0.6667, 0.5124, 0.7222, 0.5545, 0.6667, 0.5545, 0.6667, 0.5124, 0.7222, 0.5124, 0.7778, 0.5545, 0.7222, 0.5545, 0.7222, 0.5124, 0.7778, 0.5124, 0.8333, 0.5545, 0.7778, 0.5545, 0.7778, 0.5124, 0.8333, 0.5124, 0.8889, 0.5545, 0.8333, 0.5545, 0.8333, 0.5124, 0.8889, 0.5124, 0.05556, 0.5545, -1.863e-07, 0.5545, -1.863e-07, 0.5124, 0.05556, 0.5124, 0.3889, 0.5545, 0.3333, 0.5545, 0.3333, 0.5545, 0.3889, 0.5545, 0.8333, 0.5124, 0.8889, 0.5124, 0.8889, 0.5124, 0.8333, 0.5124, 0.3333, 0.5124, 0.3889, 0.5124, 0.3889, 0.5124, 0.3333, 0.5124, 0.05556, 0.5545, -1.863e-07, 0.5545, -1.863e-07, 0.5545, 0.05556, 0.5545, 0.1667, 0.5545, 0.1111, 0.5545, 0.1111, 0.5545, 0.1667, 0.5545, 0.6667, 0.5545, 0.6111, 0.5545, 0.6111, 0.5545, 0.6667, 0.5545, -1.863e-07, 0.5124, 0.05556, 0.5124, 0.05556, 0.5124, -1.863e-07, 0.5124, 0.1111, 0.5124, 0.1667, 0.5124, 0.1667, 0.5124, 0.1111, 0.5124, 0.6111, 0.5124, 0.6667, 0.5124, 0.6667, 0.5124, 0.6111, 0.5124, 0.4444, 0.5545, 0.3889, 0.5545, 0.3889, 0.5545, 0.4444, 0.5545, 0.9444, 0.5545, 0.8889, 0.5545, 0.8889, 0.5545, 0.9444, 0.5545, 0.3889, 0.5124, 0.4444, 0.5124, 0.4444, 0.5124, 0.3889, 0.5124, 0.2222, 0.5545, 0.1667, 0.5545, 0.1667, 0.5545, 0.2222, 0.5545, 0.7222, 0.5545, 0.6667, 0.5545, 0.6667, 0.5545, 0.7222, 0.5545, 0.1667, 0.5124, 0.2222, 0.5124, 0.2222, 0.5124, 0.1667, 0.5124, 0.6667, 0.5124, 0.7222, 0.5124, 0.7222, 0.5124, 0.6667, 0.5124, 0.8889, 0.5124, 0.9444, 0.5124, 0.9444, 0.5124, 0.8889, 0.5124, 0.5, 0.5545, 0.4444, 0.5545, 0.4444, 0.5545, 0.5, 0.5545, 0.05556, 0.5545, 0.05556, 0.9342, -1.863e-07, 0.9342, -1.863e-07, 0.5545, 0.1667, 0.5545, 0.1667, 0.9342, 0.1111, 0.9342, 0.1111, 0.5545, 0.2778, 0.5545, 0.2778, 0.9342, 0.2222, 0.9342, 0.2222, 0.5545, 0.8333, 0.5545, 0.8333, 0.9342, 0.7778, 0.9342, 0.7778, 0.5545, 0.8333, 0.5545, 0.8333, 0.9342, 0.8333, 0.9342, 0.8333, 0.5545, 0.05556, 0.9342, -1.863e-07, 0.9342, -1.863e-07, 0.9342, 0.05556, 0.9342, 0.05556, 0.5545, 0.05556, 0.9342, 0.05556, 0.9342, 0.05556, 0.5545, 0.1667, 0.5545, 0.1667, 0.9342, 0.1667, 0.9342, 0.1667, 0.5545, -1.863e-07, 0.5545, 0.05556, 0.5545, 0.05556, 0.5545, -1.863e-07, 0.5545, 0.7778, 0.9342, 0.7778, 0.5545, 0.7778, 0.5545, 0.7778, 0.9342, 1.0, 0.9342, 1.0, 0.5545, 1.0, 0.5545, 1.0, 0.9342, 0.1111, 0.9342, 0.1111, 0.5545, 0.1111, 0.5545, 0.1111, 0.9342, 0.2222, 0.5545, 0.2778, 0.5545, 0.2778, 0.5545, 0.2222, 0.5545, 0.2778, 0.5545, 0.2778, 0.9342, 0.2778, 0.9342, 0.2778, 0.5545, 0.7778, 0.5545, 0.8333, 0.5545, 0.8333, 0.5545, 0.7778, 0.5545, 0.2778, 0.9342, 0.2222, 0.9342, 0.2222, 0.9342, 0.2778, 0.9342, 0.5, 0.5545, 0.5, 0.9342, 0.4444, 0.9342, 0.4444, 0.5545, 0.5, 0.9342, 0.4444, 0.9342, 0.4444, 0.9342, 0.5, 0.9342, 0.4444, 0.9342, 0.4444, 0.5545, 0.4444, 0.5545, 0.4444, 0.9342, 0.5, 0.5545, 0.5, 0.9342, 0.5, 0.9342, 0.5, 0.5545])
me_cylinder.update()
me_cube_001 = bpy.data.meshes.new('Cube.001')
me_cube_001.from_pydata([(-1.0, -1.057, -8.848), (-1.0, -1.036, -0.6822), (-1.0, 1.316, -8.848), (-1.0, 1.295, -0.6822), (1.0, -1.057, -8.848), (1.0, -1.036, -0.6822), (1.0, 1.316, -8.848), (1.0, 1.295, -0.6822), (-0.789, 1.151, -8.848), (-0.789, -0.8962, -8.848), (-0.789, -0.8776, -1.721), (-0.789, 1.133, -1.721), (0.789, 1.133, -1.721), (0.789, 1.151, -8.848), (0.789, -0.8962, -8.848), (0.789, -0.8776, -1.721)], [], [(2, 3, 7, 6), (5, 4, 14, 15), (4, 5, 1, 0), (7, 3, 1, 5), (12, 15, 10, 11), (13, 12, 11, 8), (3, 2, 8, 11), (0, 1, 10, 9), (7, 5, 15, 12), (6, 7, 12, 13), (1, 3, 11, 10), (15, 14, 9, 10), (0, 9, 14, 4), (6, 13, 8, 2)])
_uv = me_cube_001.uv_layers.new(name='UVMap')
_uv.uv.foreach_set('vector', [0.375, 0.25, 0.625, 0.25, 0.625, 0.5, 0.375, 0.5, 0.625, 0.75, 0.375, 0.75, 0.375, 0.75, 0.625, 0.75, 0.375, 0.75, 0.625, 0.75, 0.625, 1.0, 0.375, 1.0, 0.625, 0.5, 0.875, 0.5, 0.875, 0.75, 0.625, 0.75, 0.625, 0.5, 0.625, 0.75, 0.875, 0.75, 0.875, 0.5, 0.375, 0.5, 0.625, 0.5, 0.625, 0.25, 0.375, 0.25, 0.625, 0.25, 0.375, 0.25, 0.375, 0.25, 0.625, 0.25, 0.375, 1.0, 0.625, 1.0, 0.625, 1.0, 0.375, 1.0, 0.625, 0.5, 0.625, 0.75, 0.625, 0.75, 0.625, 0.5, 0.375, 0.5, 0.625, 0.5, 0.625, 0.5, 0.375, 0.5, 0.875, 0.75, 0.875, 0.5, 0.875, 0.5, 0.875, 0.75, 0.625, 0.75, 0.375, 0.75, 0.375, 1.0, 0.625, 1.0, 0.375, 1.0, 0.375, 1.0, 0.375, 0.75, 0.375, 0.75, 0.375, 0.5, 0.375, 0.5, 0.375, 0.25, 0.375, 0.25])
me_cube_001.update()
me_cylinder_003 = bpy.data.meshes.new('Cylinder.003')
me_cylinder_003.from_pydata([(0.0, 1.0, -1.0), (0.0, 1.0, 37.25), (0.5, 0.866, -1.0), (0.5, 0.866, 37.25), (0.866, 0.5, -1.0), (0.866, 0.5, 37.25), (1.0, 0.0, -1.0), (1.0, 2.737e-06, 37.25), (0.866, -0.5, -1.0), (0.866, -0.5, 37.25), (0.5, -0.866, -1.0), (0.5, -0.866, 37.25), (0.0, -1.0, -1.0), (0.0, -1.0, 37.25), (-0.5, -0.866, -1.0), (-0.5, -0.866, 37.25), (-0.866, -0.5, -1.0), (-0.866, -0.5, 37.25), (-1.0, 0.0, -1.0), (-1.0, 2.737e-06, 37.25), (-0.866, 0.5, -1.0), (-0.866, 0.5, 37.25), (-0.5, 0.866, -1.0), (-0.5, 0.866, 37.25), (0.5, 0.866, 37.57), (0.0, 1.0, 37.57), (0.866, 0.5, 37.57), (1.0, 2.737e-06, 37.57), (0.866, -0.5, 37.57), (0.5, -0.866, 37.57), (0.0, -1.0, 37.57), (-0.5, -0.866, 37.57), (-0.866, -0.5, 37.57), (-1.0, 2.737e-06, 37.57), (-0.866, 0.5, 37.57), (-0.5, 0.866, 37.57), (0.5774, 1.0, 37.25), (0.0, 1.155, 37.25), (1.0, 0.5774, 37.25), (1.155, 2.737e-06, 37.25), (1.0, -0.5774, 37.25), (0.5774, -1.0, 37.25), (0.0, -1.155, 37.25), (-0.5774, -1.0, 37.25), (-1.0, -0.5774, 37.25), (-1.155, 2.737e-06, 37.25), (-1.0, 0.5774, 37.25), (-0.5774, 1.0, 37.25), (0.5774, 1.0, 37.57), (0.0, 1.155, 37.57), (1.0, 0.5774, 37.57), (1.155, 2.737e-06, 37.57), (1.0, -0.5774, 37.57), (0.5774, -1.0, 37.57), (0.0, -1.155, 37.57), (-0.5774, -1.0, 37.57), (-1.0, -0.5774, 37.57), (-1.155, 2.737e-06, 37.57), (-1.0, 0.5774, 37.57), (-0.5774, 1.0, 37.57), (-6.711e-09, 1.0, -1.338), (0.5, 0.866, -1.338), (0.866, 0.5, -1.338), (1.0, 1.776e-15, -1.338), (0.866, -0.5, -1.338), (0.5, -0.866, -1.338), (-6.711e-09, -1.0, -1.338), (-0.5, -0.866, -1.338), (-0.866, -0.5, -1.338), (-1.0, 1.776e-15, -1.338), (-0.866, 0.5, -1.338), (-0.5, 0.866, -1.338), (0.0, 1.2, -1.0), (0.6, 1.039, -1.0), (1.039, 0.6, -1.0), (1.2, 0.0, -1.0), (1.039, -0.6, -1.0), (0.6, -1.039, -1.0), (0.0, -1.2, -1.0), (-0.6, -1.039, -1.0), (-1.039, -0.6, -1.0), (-1.2, 0.0, -1.0), (-1.039, 0.6, -1.0), (-0.6, 1.039, -1.0), (-6.711e-09, 1.2, -1.338), (0.6, 1.039, -1.338), (1.039, 0.6, -1.338), (1.2, 1.776e-15, -1.338), (1.039, -0.6, -1.338), (0.6, -1.039, -1.338), (-6.711e-09, -1.2, -1.338), (-0.6, -1.039, -1.338), (-1.039, -0.6, -1.338), (-1.2, 1.776e-15, -1.338), (-1.039, 0.6, -1.338), (-0.6, 1.039, -1.338), (-4.775e-09, 1.0, -4.12), (0.5, 0.866, -4.12), (0.866, 0.5, -4.12), (1.0, 3.553e-15, -4.12), (0.866, -0.5, -4.12), (0.5, -0.866, -4.12), (-4.775e-09, -1.0, -4.12), (-0.5, -0.866, -4.12), (-0.866, -0.5, -4.12), (-1.0, 3.553e-15, -4.12), (-0.866, 0.5, -4.12), (-0.5, 0.866, -4.12)], [], [(0, 1, 3, 2), (2, 3, 5, 4), (4, 5, 7, 6), (6, 7, 9, 8), (8, 9, 11, 10), (10, 11, 13, 12), (12, 13, 15, 14), (14, 15, 17, 16), (16, 17, 19, 18), (18, 19, 21, 20), (7, 5, 38, 39), (20, 21, 23, 22), (22, 23, 1, 0), (60, 71, 95, 84), (24, 25, 35, 34, 33, 32, 31, 30, 29, 28, 27, 26), (33, 34, 58, 57), (24, 26, 50, 48), (32, 33, 57, 56), (21, 19, 45, 46), (11, 9, 40, 41), (25, 24, 48, 49), (31, 32, 56, 55), (1, 23, 47, 37), (15, 13, 42, 43), (5, 3, 36, 38), (30, 31, 55, 54), (38, 36, 48, 50), (46, 45, 57, 58), (45, 44, 56, 57), (44, 43, 55, 56), (43, 42, 54, 55), (42, 41, 53, 54), (41, 40, 52, 53), (40, 39, 51, 52), (37, 47, 59, 49), (36, 37, 49, 48), (39, 38, 50, 51), (47, 46, 58, 59), (17, 15, 43, 44), (26, 27, 51, 50), (3, 1, 37, 36), (34, 35, 59, 58), (27, 28, 52, 51), (13, 11, 41, 42), (23, 21, 46, 47), (35, 25, 49, 59), (28, 29, 53, 52), (9, 7, 39, 40), (19, 17, 44, 45), (29, 30, 54, 53), (71, 60, 96, 107), (0, 2, 73, 72), (64, 63, 87, 88), (14, 16, 80, 79), (4, 6, 75, 74), (71, 70, 94, 95), (63, 62, 86, 87), (70, 69, 93, 94), (18, 20, 82, 81), (8, 10, 77, 76), (62, 61, 85, 86), (69, 68, 92, 93), (79, 80, 92, 91), (78, 79, 91, 90), (77, 78, 90, 89), (76, 77, 89, 88), (75, 76, 88, 87), (83, 72, 84, 95), (72, 73, 85, 84), (74, 75, 87, 86), (82, 83, 95, 94), (73, 74, 86, 85), (81, 82, 94, 93), (80, 81, 93, 92), (65, 64, 88, 89), (10, 12, 78, 77), (20, 22, 83, 82), (66, 65, 89, 90), (6, 8, 76, 75), (16, 18, 81, 80), (67, 66, 90, 91), (68, 67, 91, 92), (2, 4, 74, 73), (12, 14, 79, 78), (22, 0, 72, 83), (61, 60, 84, 85), (96, 97, 98, 99, 100, 101, 102, 103, 104, 105, 106, 107), (61, 62, 98, 97), (68, 69, 105, 104), (65, 66, 102, 101), (62, 63, 99, 98), (69, 70, 106, 105), (66, 67, 103, 102), (63, 64, 100, 99), (70, 71, 107, 106), (60, 61, 97, 96), (67, 68, 104, 103), (64, 65, 101, 100)])
_uv = me_cylinder_003.uv_layers.new(name='UVMap')
_uv.uv.foreach_set('vector', [1.0, 0.5, 1.0, 1.0, 0.9167, 1.0, 0.9167, 0.5, 0.9167, 0.5, 0.9167, 1.0, 0.8333, 1.0, 0.8333, 0.5, 0.8333, 0.5, 0.8333, 1.0, 0.75, 1.0, 0.75, 0.5, 0.75, 0.5, 0.75, 1.0, 0.6667, 1.0, 0.6667, 0.5, 0.6667, 0.5, 0.6667, 1.0, 0.5833, 1.0, 0.5833, 0.5, 0.5833, 0.5, 0.5833, 1.0, 0.5, 1.0, 0.5, 0.5, 0.5, 0.5, 0.5, 1.0, 0.4167, 1.0, 0.4167, 0.5, 0.4167, 0.5, 0.4167, 1.0, 0.3333, 1.0, 0.3333, 0.5, 0.3333, 0.5, 0.3333, 1.0, 0.25, 1.0, 0.25, 0.5, 0.25, 0.5, 0.25, 1.0, 0.1667, 1.0, 0.1667, 0.5, 0.75, 1.0, 0.8333, 1.0, 0.8333, 1.0, 0.75, 1.0, 0.1667, 0.5, 0.1667, 1.0, 0.08333, 1.0, 0.08333, 0.5, 0.08333, 0.5, 0.08333, 1.0, 7.451e-08, 1.0, 7.451e-08, 0.5, 0.75, 0.49, 0.63, 0.4578, 0.63, 0.4578, 0.75, 0.49, 0.37, 0.4578, 0.25, 0.49, 0.13, 0.4578, 0.04215, 0.37, 0.01, 0.25, 0.04215, 0.13, 0.13, 0.04215, 0.25, 0.01, 0.37, 0.04215, 0.4578, 0.13, 0.49, 0.25, 0.4578, 0.37, 0.01, 0.25, 0.04215, 0.37, 0.04215, 0.37, 0.01, 0.25, 0.37, 0.4578, 0.4578, 0.37, 0.4578, 0.37, 0.37, 0.4578, 0.04215, 0.13, 0.01, 0.25, 0.01, 0.25, 0.04215, 0.13, 0.1667, 1.0, 0.25, 1.0, 0.25, 1.0, 0.1667, 1.0, 0.5833, 1.0, 0.6667, 1.0, 0.6667, 1.0, 0.5833, 1.0, 0.25, 0.49, 0.37, 0.4578, 0.37, 0.4578, 0.25, 0.49, 0.13, 0.04215, 0.04215, 0.13, 0.04215, 0.13, 0.13, 0.04215, 7.451e-08, 1.0, 0.08333, 1.0, 0.08333, 1.0, 7.451e-08, 1.0, 0.4167, 1.0, 0.5, 1.0, 0.5, 1.0, 0.4167, 1.0, 0.8333, 1.0, 0.9167, 1.0, 0.9167, 1.0, 0.8333, 1.0, 0.25, 0.01, 0.13, 0.04215, 0.13, 0.04215, 0.25, 0.01, 0.8333, 1.0, 0.9167, 1.0, 0.9167, 1.0, 0.8333, 1.0, 0.1667, 1.0, 0.25, 1.0, 0.25, 1.0, 0.1667, 1.0, 0.25, 1.0, 0.3333, 1.0, 0.3333, 1.0, 0.25, 1.0, 0.3333, 1.0, 0.4167, 1.0, 0.4167, 1.0, 0.3333, 1.0, 0.4167, 1.0, 0.5, 1.0, 0.5, 1.0, 0.4167, 1.0, 0.5, 1.0, 0.5833, 1.0, 0.5833, 1.0, 0.5, 1.0, 0.5833, 1.0, 0.6667, 1.0, 0.6667, 1.0, 0.5833, 1.0, 0.6667, 1.0, 0.75, 1.0, 0.75, 1.0, 0.6667, 1.0, 7.451e-08, 1.0, 0.08333, 1.0, 0.08333, 1.0, 7.451e-08, 1.0, 0.9167, 1.0, 1.0, 1.0, 1.0, 1.0, 0.9167, 1.0, 0.75, 1.0, 0.8333, 1.0, 0.8333, 1.0, 0.75, 1.0, 0.08333, 1.0, 0.1667, 1.0, 0.1667, 1.0, 0.08333, 1.0, 0.3333, 1.0, 0.4167, 1.0, 0.4167, 1.0, 0.3333, 1.0, 0.4578, 0.37, 0.49, 0.25, 0.49, 0.25, 0.4578, 0.37, 0.9167, 1.0, 1.0, 1.0, 1.0, 1.0, 0.9167, 1.0, 0.04215, 0.37, 0.13, 0.4578, 0.13, 0.4578, 0.04215, 0.37, 0.49, 0.25, 0.4578, 0.13, 0.4578, 0.13, 0.49, 0.25, 0.5, 1.0, 0.5833, 1.0, 0.5833, 1.0, 0.5, 1.0, 0.08333, 1.0, 0.1667, 1.0, 0.1667, 1.0, 0.08333, 1.0, 0.13, 0.4578, 0.25, 0.49, 0.25, 0.49, 0.13, 0.4578, 0.4578, 0.13, 0.37, 0.04215, 0.37, 0.04215, 0.4578, 0.13, 0.6667, 1.0, 0.75, 1.0, 0.75, 1.0, 0.6667, 1.0, 0.25, 1.0, 0.3333, 1.0, 0.3333, 1.0, 0.25, 1.0, 0.37, 0.04215, 0.25, 0.01, 0.25, 0.01, 0.37, 0.04215, 0.63, 0.4578, 0.75, 0.49, 0.75, 0.49, 0.63, 0.4578, 1.0, 0.5, 0.9167, 0.5, 0.9167, 0.5, 1.0, 0.5, 0.9578, 0.13, 0.99, 0.25, 0.99, 0.25, 0.9578, 0.13, 0.4167, 0.5, 0.3333, 0.5, 0.3333, 0.5, 0.4167, 0.5, 0.8333, 0.5, 0.75, 0.5, 0.75, 0.5, 0.8333, 0.5, 0.63, 0.4578, 0.5422, 0.37, 0.5422, 0.37, 0.63, 0.4578, 0.99, 0.25, 0.9578, 0.37, 0.9578, 0.37, 0.99, 0.25, 0.5422, 0.37, 0.51, 0.25, 0.51, 0.25, 0.5422, 0.37, 0.25, 0.5, 0.1667, 0.5, 0.1667, 0.5, 0.25, 0.5, 0.6667, 0.5, 0.5833, 0.5, 0.5833, 0.5, 0.6667, 0.5, 0.9578, 0.37, 0.87, 0.4578, 0.87, 0.4578, 0.9578, 0.37, 0.51, 0.25, 0.5422, 0.13, 0.5422, 0.13, 0.51, 0.25, 0.4167, 0.5, 0.3333, 0.5, 0.3333, 0.5, 0.4167, 0.5, 0.5, 0.5, 0.4167, 0.5, 0.4167, 0.5, 0.5, 0.5, 0.5833, 0.5, 0.5, 0.5, 0.5, 0.5, 0.5833, 0.5, 0.6667, 0.5, 0.5833, 0.5, 0.5833, 0.5, 0.6667, 0.5, 0.75, 0.5, 0.6667, 0.5, 0.6667, 0.5, 0.75, 0.5, 0.08333, 0.5, 7.451e-08, 0.5, 7.451e-08, 0.5, 0.08333, 0.5, 1.0, 0.5, 0.9167, 0.5, 0.9167, 0.5, 1.0, 0.5, 0.8333, 0.5, 0.75, 0.5, 0.75, 0.5, 0.8333, 0.5, 0.1667, 0.5, 0.08333, 0.5, 0.08333, 0.5, 0.1667, 0.5, 0.9167, 0.5, 0.8333, 0.5, 0.8333, 0.5, 0.9167, 0.5, 0.25, 0.5, 0.1667, 0.5, 0.1667, 0.5, 0.25, 0.5, 0.3333, 0.5, 0.25, 0.5, 0.25, 0.5, 0.3333, 0.5, 0.87, 0.04215, 0.9578, 0.13, 0.9578, 0.13, 0.87, 0.04215, 0.5833, 0.5, 0.5, 0.5, 0.5, 0.5, 0.5833, 0.5, 0.1667, 0.5, 0.08333, 0.5, 0.08333, 0.5, 0.1667, 0.5, 0.75, 0.01, 0.87, 0.04215, 0.87, 0.04215, 0.75, 0.01, 0.75, 0.5, 0.6667, 0.5, 0.6667, 0.5, 0.75, 0.5, 0.3333, 0.5, 0.25, 0.5, 0.25, 0.5, 0.3333, 0.5, 0.63, 0.04215, 0.75, 0.01, 0.75, 0.01, 0.63, 0.04215, 0.5422, 0.13, 0.63, 0.04215, 0.63, 0.04215, 0.5422, 0.13, 0.9167, 0.5, 0.8333, 0.5, 0.8333, 0.5, 0.9167, 0.5, 0.5, 0.5, 0.4167, 0.5, 0.4167, 0.5, 0.5, 0.5, 0.08333, 0.5, 7.451e-08, 0.5, 7.451e-08, 0.5, 0.08333, 0.5, 0.87, 0.4578, 0.75, 0.49, 0.75, 0.49, 0.87, 0.4578, 0.75, 0.49, 0.87, 0.4578, 0.9578, 0.37, 0.99, 0.25, 0.9578, 0.13, 0.87, 0.04215, 0.75, 0.01, 0.63, 0.04215, 0.5422, 0.13, 0.51, 0.25, 0.5422, 0.37, 0.63, 0.4578, 0.87, 0.4578, 0.9578, 0.37, 0.9578, 0.37, 0.87, 0.4578, 0.5422, 0.13, 0.51, 0.25, 0.51, 0.25, 0.5422, 0.13, 0.87, 0.04215, 0.75, 0.01, 0.75, 0.01, 0.87, 0.04215, 0.9578, 0.37, 0.99, 0.25, 0.99, 0.25, 0.9578, 0.37, 0.51, 0.25, 0.5422, 0.37, 0.5422, 0.37, 0.51, 0.25, 0.75, 0.01, 0.63, 0.04215, 0.63, 0.04215, 0.75, 0.01, 0.99, 0.25, 0.9578, 0.13, 0.9578, 0.13, 0.99, 0.25, 0.5422, 0.37, 0.63, 0.4578, 0.63, 0.4578, 0.5422, 0.37, 0.75, 0.49, 0.87, 0.4578, 0.87, 0.4578, 0.75, 0.49, 0.63, 0.04215, 0.5422, 0.13, 0.5422, 0.13, 0.63, 0.04215, 0.9578, 0.13, 0.87, 0.04215, 0.87, 0.04215, 0.9578, 0.13])
me_cylinder_003.update()
me_cylinder_004 = bpy.data.meshes.new('Cylinder.004')
me_cylinder_004.from_pydata([(0.0, 1.0, -1.0), (0.0, 1.0, 37.25), (0.5, 0.866, -1.0), (0.5, 0.866, 37.25), (0.866, 0.5, -1.0), (0.866, 0.5, 37.25), (1.0, 0.0, -1.0), (1.0, 2.737e-06, 37.25), (0.866, -0.5, -1.0), (0.866, -0.5, 37.25), (0.5, -0.866, -1.0), (0.5, -0.866, 37.25), (0.0, -1.0, -1.0), (0.0, -1.0, 37.25), (-0.5, -0.866, -1.0), (-0.5, -0.866, 37.25), (-0.866, -0.5, -1.0), (-0.866, -0.5, 37.25), (-1.0, 0.0, -1.0), (-1.0, 2.737e-06, 37.25), (-0.866, 0.5, -1.0), (-0.866, 0.5, 37.25), (-0.5, 0.866, -1.0), (-0.5, 0.866, 37.25), (0.5, 0.866, 37.57), (0.0, 1.0, 37.57), (0.866, 0.5, 37.57), (1.0, 2.737e-06, 37.57), (0.866, -0.5, 37.57), (0.5, -0.866, 37.57), (0.0, -1.0, 37.57), (-0.5, -0.866, 37.57), (-0.866, -0.5, 37.57), (-1.0, 2.737e-06, 37.57), (-0.866, 0.5, 37.57), (-0.5, 0.866, 37.57), (0.5774, 1.0, 37.25), (0.0, 1.155, 37.25), (1.0, 0.5774, 37.25), (1.155, 2.737e-06, 37.25), (1.0, -0.5774, 37.25), (0.5774, -1.0, 37.25), (0.0, -1.155, 37.25), (-0.5774, -1.0, 37.25), (-1.0, -0.5774, 37.25), (-1.155, 2.737e-06, 37.25), (-1.0, 0.5774, 37.25), (-0.5774, 1.0, 37.25), (0.5774, 1.0, 37.57), (0.0, 1.155, 37.57), (1.0, 0.5774, 37.57), (1.155, 2.737e-06, 37.57), (1.0, -0.5774, 37.57), (0.5774, -1.0, 37.57), (0.0, -1.155, 37.57), (-0.5774, -1.0, 37.57), (-1.0, -0.5774, 37.57), (-1.155, 2.737e-06, 37.57), (-1.0, 0.5774, 37.57), (-0.5774, 1.0, 37.57), (-6.711e-09, 1.0, -1.338), (0.5, 0.866, -1.338), (0.866, 0.5, -1.338), (1.0, 1.776e-15, -1.338), (0.866, -0.5, -1.338), (0.5, -0.866, -1.338), (-6.711e-09, -1.0, -1.338), (-0.5, -0.866, -1.338), (-0.866, -0.5, -1.338), (-1.0, 1.776e-15, -1.338), (-0.866, 0.5, -1.338), (-0.5, 0.866, -1.338), (0.0, 1.2, -1.0), (0.6, 1.039, -1.0), (1.039, 0.6, -1.0), (1.2, 0.0, -1.0), (1.039, -0.6, -1.0), (0.6, -1.039, -1.0), (0.0, -1.2, -1.0), (-0.6, -1.039, -1.0), (-1.039, -0.6, -1.0), (-1.2, 0.0, -1.0), (-1.039, 0.6, -1.0), (-0.6, 1.039, -1.0), (-6.711e-09, 1.2, -1.338), (0.6, 1.039, -1.338), (1.039, 0.6, -1.338), (1.2, 1.776e-15, -1.338), (1.039, -0.6, -1.338), (0.6, -1.039, -1.338), (-6.711e-09, -1.2, -1.338), (-0.6, -1.039, -1.338), (-1.039, -0.6, -1.338), (-1.2, 1.776e-15, -1.338), (-1.039, 0.6, -1.338), (-0.6, 1.039, -1.338), (-4.775e-09, 1.0, -4.12), (0.5, 0.866, -4.12), (0.866, 0.5, -4.12), (1.0, 3.553e-15, -4.12), (0.866, -0.5, -4.12), (0.5, -0.866, -4.12), (-4.775e-09, -1.0, -4.12), (-0.5, -0.866, -4.12), (-0.866, -0.5, -4.12), (-1.0, 3.553e-15, -4.12), (-0.866, 0.5, -4.12), (-0.5, 0.866, -4.12)], [], [(0, 1, 3, 2), (2, 3, 5, 4), (4, 5, 7, 6), (6, 7, 9, 8), (8, 9, 11, 10), (10, 11, 13, 12), (12, 13, 15, 14), (14, 15, 17, 16), (16, 17, 19, 18), (18, 19, 21, 20), (7, 5, 38, 39), (20, 21, 23, 22), (22, 23, 1, 0), (60, 71, 95, 84), (24, 25, 35, 34, 33, 32, 31, 30, 29, 28, 27, 26), (33, 34, 58, 57), (24, 26, 50, 48), (32, 33, 57, 56), (21, 19, 45, 46), (11, 9, 40, 41), (25, 24, 48, 49), (31, 32, 56, 55), (1, 23, 47, 37), (15, 13, 42, 43), (5, 3, 36, 38), (30, 31, 55, 54), (38, 36, 48, 50), (46, 45, 57, 58), (45, 44, 56, 57), (44, 43, 55, 56), (43, 42, 54, 55), (42, 41, 53, 54), (41, 40, 52, 53), (40, 39, 51, 52), (37, 47, 59, 49), (36, 37, 49, 48), (39, 38, 50, 51), (47, 46, 58, 59), (17, 15, 43, 44), (26, 27, 51, 50), (3, 1, 37, 36), (34, 35, 59, 58), (27, 28, 52, 51), (13, 11, 41, 42), (23, 21, 46, 47), (35, 25, 49, 59), (28, 29, 53, 52), (9, 7, 39, 40), (19, 17, 44, 45), (29, 30, 54, 53), (71, 60, 96, 107), (0, 2, 73, 72), (64, 63, 87, 88), (14, 16, 80, 79), (4, 6, 75, 74), (71, 70, 94, 95), (63, 62, 86, 87), (70, 69, 93, 94), (18, 20, 82, 81), (8, 10, 77, 76), (62, 61, 85, 86), (69, 68, 92, 93), (79, 80, 92, 91), (78, 79, 91, 90), (77, 78, 90, 89), (76, 77, 89, 88), (75, 76, 88, 87), (83, 72, 84, 95), (72, 73, 85, 84), (74, 75, 87, 86), (82, 83, 95, 94), (73, 74, 86, 85), (81, 82, 94, 93), (80, 81, 93, 92), (65, 64, 88, 89), (10, 12, 78, 77), (20, 22, 83, 82), (66, 65, 89, 90), (6, 8, 76, 75), (16, 18, 81, 80), (67, 66, 90, 91), (68, 67, 91, 92), (2, 4, 74, 73), (12, 14, 79, 78), (22, 0, 72, 83), (61, 60, 84, 85), (96, 97, 98, 99, 100, 101, 102, 103, 104, 105, 106, 107), (61, 62, 98, 97), (68, 69, 105, 104), (65, 66, 102, 101), (62, 63, 99, 98), (69, 70, 106, 105), (66, 67, 103, 102), (63, 64, 100, 99), (70, 71, 107, 106), (60, 61, 97, 96), (67, 68, 104, 103), (64, 65, 101, 100)])
_uv = me_cylinder_004.uv_layers.new(name='UVMap')
_uv.uv.foreach_set('vector', [1.0, 0.5, 1.0, 1.0, 0.9167, 1.0, 0.9167, 0.5, 0.9167, 0.5, 0.9167, 1.0, 0.8333, 1.0, 0.8333, 0.5, 0.8333, 0.5, 0.8333, 1.0, 0.75, 1.0, 0.75, 0.5, 0.75, 0.5, 0.75, 1.0, 0.6667, 1.0, 0.6667, 0.5, 0.6667, 0.5, 0.6667, 1.0, 0.5833, 1.0, 0.5833, 0.5, 0.5833, 0.5, 0.5833, 1.0, 0.5, 1.0, 0.5, 0.5, 0.5, 0.5, 0.5, 1.0, 0.4167, 1.0, 0.4167, 0.5, 0.4167, 0.5, 0.4167, 1.0, 0.3333, 1.0, 0.3333, 0.5, 0.3333, 0.5, 0.3333, 1.0, 0.25, 1.0, 0.25, 0.5, 0.25, 0.5, 0.25, 1.0, 0.1667, 1.0, 0.1667, 0.5, 0.75, 1.0, 0.8333, 1.0, 0.8333, 1.0, 0.75, 1.0, 0.1667, 0.5, 0.1667, 1.0, 0.08333, 1.0, 0.08333, 0.5, 0.08333, 0.5, 0.08333, 1.0, 7.451e-08, 1.0, 7.451e-08, 0.5, 0.75, 0.49, 0.63, 0.4578, 0.63, 0.4578, 0.75, 0.49, 0.37, 0.4578, 0.25, 0.49, 0.13, 0.4578, 0.04215, 0.37, 0.01, 0.25, 0.04215, 0.13, 0.13, 0.04215, 0.25, 0.01, 0.37, 0.04215, 0.4578, 0.13, 0.49, 0.25, 0.4578, 0.37, 0.01, 0.25, 0.04215, 0.37, 0.04215, 0.37, 0.01, 0.25, 0.37, 0.4578, 0.4578, 0.37, 0.4578, 0.37, 0.37, 0.4578, 0.04215, 0.13, 0.01, 0.25, 0.01, 0.25, 0.04215, 0.13, 0.1667, 1.0, 0.25, 1.0, 0.25, 1.0, 0.1667, 1.0, 0.5833, 1.0, 0.6667, 1.0, 0.6667, 1.0, 0.5833, 1.0, 0.25, 0.49, 0.37, 0.4578, 0.37, 0.4578, 0.25, 0.49, 0.13, 0.04215, 0.04215, 0.13, 0.04215, 0.13, 0.13, 0.04215, 7.451e-08, 1.0, 0.08333, 1.0, 0.08333, 1.0, 7.451e-08, 1.0, 0.4167, 1.0, 0.5, 1.0, 0.5, 1.0, 0.4167, 1.0, 0.8333, 1.0, 0.9167, 1.0, 0.9167, 1.0, 0.8333, 1.0, 0.25, 0.01, 0.13, 0.04215, 0.13, 0.04215, 0.25, 0.01, 0.8333, 1.0, 0.9167, 1.0, 0.9167, 1.0, 0.8333, 1.0, 0.1667, 1.0, 0.25, 1.0, 0.25, 1.0, 0.1667, 1.0, 0.25, 1.0, 0.3333, 1.0, 0.3333, 1.0, 0.25, 1.0, 0.3333, 1.0, 0.4167, 1.0, 0.4167, 1.0, 0.3333, 1.0, 0.4167, 1.0, 0.5, 1.0, 0.5, 1.0, 0.4167, 1.0, 0.5, 1.0, 0.5833, 1.0, 0.5833, 1.0, 0.5, 1.0, 0.5833, 1.0, 0.6667, 1.0, 0.6667, 1.0, 0.5833, 1.0, 0.6667, 1.0, 0.75, 1.0, 0.75, 1.0, 0.6667, 1.0, 7.451e-08, 1.0, 0.08333, 1.0, 0.08333, 1.0, 7.451e-08, 1.0, 0.9167, 1.0, 1.0, 1.0, 1.0, 1.0, 0.9167, 1.0, 0.75, 1.0, 0.8333, 1.0, 0.8333, 1.0, 0.75, 1.0, 0.08333, 1.0, 0.1667, 1.0, 0.1667, 1.0, 0.08333, 1.0, 0.3333, 1.0, 0.4167, 1.0, 0.4167, 1.0, 0.3333, 1.0, 0.4578, 0.37, 0.49, 0.25, 0.49, 0.25, 0.4578, 0.37, 0.9167, 1.0, 1.0, 1.0, 1.0, 1.0, 0.9167, 1.0, 0.04215, 0.37, 0.13, 0.4578, 0.13, 0.4578, 0.04215, 0.37, 0.49, 0.25, 0.4578, 0.13, 0.4578, 0.13, 0.49, 0.25, 0.5, 1.0, 0.5833, 1.0, 0.5833, 1.0, 0.5, 1.0, 0.08333, 1.0, 0.1667, 1.0, 0.1667, 1.0, 0.08333, 1.0, 0.13, 0.4578, 0.25, 0.49, 0.25, 0.49, 0.13, 0.4578, 0.4578, 0.13, 0.37, 0.04215, 0.37, 0.04215, 0.4578, 0.13, 0.6667, 1.0, 0.75, 1.0, 0.75, 1.0, 0.6667, 1.0, 0.25, 1.0, 0.3333, 1.0, 0.3333, 1.0, 0.25, 1.0, 0.37, 0.04215, 0.25, 0.01, 0.25, 0.01, 0.37, 0.04215, 0.63, 0.4578, 0.75, 0.49, 0.75, 0.49, 0.63, 0.4578, 1.0, 0.5, 0.9167, 0.5, 0.9167, 0.5, 1.0, 0.5, 0.9578, 0.13, 0.99, 0.25, 0.99, 0.25, 0.9578, 0.13, 0.4167, 0.5, 0.3333, 0.5, 0.3333, 0.5, 0.4167, 0.5, 0.8333, 0.5, 0.75, 0.5, 0.75, 0.5, 0.8333, 0.5, 0.63, 0.4578, 0.5422, 0.37, 0.5422, 0.37, 0.63, 0.4578, 0.99, 0.25, 0.9578, 0.37, 0.9578, 0.37, 0.99, 0.25, 0.5422, 0.37, 0.51, 0.25, 0.51, 0.25, 0.5422, 0.37, 0.25, 0.5, 0.1667, 0.5, 0.1667, 0.5, 0.25, 0.5, 0.6667, 0.5, 0.5833, 0.5, 0.5833, 0.5, 0.6667, 0.5, 0.9578, 0.37, 0.87, 0.4578, 0.87, 0.4578, 0.9578, 0.37, 0.51, 0.25, 0.5422, 0.13, 0.5422, 0.13, 0.51, 0.25, 0.4167, 0.5, 0.3333, 0.5, 0.3333, 0.5, 0.4167, 0.5, 0.5, 0.5, 0.4167, 0.5, 0.4167, 0.5, 0.5, 0.5, 0.5833, 0.5, 0.5, 0.5, 0.5, 0.5, 0.5833, 0.5, 0.6667, 0.5, 0.5833, 0.5, 0.5833, 0.5, 0.6667, 0.5, 0.75, 0.5, 0.6667, 0.5, 0.6667, 0.5, 0.75, 0.5, 0.08333, 0.5, 7.451e-08, 0.5, 7.451e-08, 0.5, 0.08333, 0.5, 1.0, 0.5, 0.9167, 0.5, 0.9167, 0.5, 1.0, 0.5, 0.8333, 0.5, 0.75, 0.5, 0.75, 0.5, 0.8333, 0.5, 0.1667, 0.5, 0.08333, 0.5, 0.08333, 0.5, 0.1667, 0.5, 0.9167, 0.5, 0.8333, 0.5, 0.8333, 0.5, 0.9167, 0.5, 0.25, 0.5, 0.1667, 0.5, 0.1667, 0.5, 0.25, 0.5, 0.3333, 0.5, 0.25, 0.5, 0.25, 0.5, 0.3333, 0.5, 0.87, 0.04215, 0.9578, 0.13, 0.9578, 0.13, 0.87, 0.04215, 0.5833, 0.5, 0.5, 0.5, 0.5, 0.5, 0.5833, 0.5, 0.1667, 0.5, 0.08333, 0.5, 0.08333, 0.5, 0.1667, 0.5, 0.75, 0.01, 0.87, 0.04215, 0.87, 0.04215, 0.75, 0.01, 0.75, 0.5, 0.6667, 0.5, 0.6667, 0.5, 0.75, 0.5, 0.3333, 0.5, 0.25, 0.5, 0.25, 0.5, 0.3333, 0.5, 0.63, 0.04215, 0.75, 0.01, 0.75, 0.01, 0.63, 0.04215, 0.5422, 0.13, 0.63, 0.04215, 0.63, 0.04215, 0.5422, 0.13, 0.9167, 0.5, 0.8333, 0.5, 0.8333, 0.5, 0.9167, 0.5, 0.5, 0.5, 0.4167, 0.5, 0.4167, 0.5, 0.5, 0.5, 0.08333, 0.5, 7.451e-08, 0.5, 7.451e-08, 0.5, 0.08333, 0.5, 0.87, 0.4578, 0.75, 0.49, 0.75, 0.49, 0.87, 0.4578, 0.75, 0.49, 0.87, 0.4578, 0.9578, 0.37, 0.99, 0.25, 0.9578, 0.13, 0.87, 0.04215, 0.75, 0.01, 0.63, 0.04215, 0.5422, 0.13, 0.51, 0.25, 0.5422, 0.37, 0.63, 0.4578, 0.87, 0.4578, 0.9578, 0.37, 0.9578, 0.37, 0.87, 0.4578, 0.5422, 0.13, 0.51, 0.25, 0.51, 0.25, 0.5422, 0.13, 0.87, 0.04215, 0.75, 0.01, 0.75, 0.01, 0.87, 0.04215, 0.9578, 0.37, 0.99, 0.25, 0.99, 0.25, 0.9578, 0.37, 0.51, 0.25, 0.5422, 0.37, 0.5422, 0.37, 0.51, 0.25, 0.75, 0.01, 0.63, 0.04215, 0.63, 0.04215, 0.75, 0.01, 0.99, 0.25, 0.9578, 0.13, 0.9578, 0.13, 0.99, 0.25, 0.5422, 0.37, 0.63, 0.4578, 0.63, 0.4578, 0.5422, 0.37, 0.75, 0.49, 0.87, 0.4578, 0.87, 0.4578, 0.75, 0.49, 0.63, 0.04215, 0.5422, 0.13, 0.5422, 0.13, 0.63, 0.04215, 0.9578, 0.13, 0.87, 0.04215, 0.87, 0.04215, 0.9578, 0.13])
me_cylinder_004.update()

# ---- objects
ob_cube = bpy.data.objects.new('Cube', me_cube)
ob_light = bpy.data.objects.new('Light', light_light)
ob_camera = bpy.data.objects.new('Camera', cam_camera)
ob_cylinder = bpy.data.objects.new('Cylinder', me_cylinder)
ob_cube_001 = bpy.data.objects.new('Cube.001', me_cube_001)
ob_cylinder_001 = bpy.data.objects.new('Cylinder.001', me_cylinder_003)
ob_cylinder_002 = bpy.data.objects.new('Cylinder.002', me_cylinder_004)

# ---- transforms, parenting, visibility, modifiers, constraints
ob_cube.location = (0.0, 0.0, 0.9628)
ob_cube.scale = (1.0, 2.616, 1.0)
ob_cube.lock_rotations_4d = False
ob_cube.empty_display_type = 'ARROWS'
ob_cube.lineart.crease_threshold = 0.0
_m = ob_cube.modifiers.new('Bevel', 'BEVEL')
_m.width = 0.03
_m.width_pct = 0.03
_m.segments = 5
_m.harden_normals = True
ob_light.location = (4.076, 1.005, 5.904)
ob_light.rotation_euler = (0.6503, 0.05522, 1.866)
ob_light.lock_rotations_4d = False
ob_light.empty_display_type = 'ARROWS'
ob_light.color = (0.0, 0.0, 0.0, 0.0)
ob_light.lineart.crease_threshold = 0.0
ob_camera.location = (7.359, -6.926, 4.958)
ob_camera.rotation_euler = (1.109, 0.0, 0.8149)
ob_camera.lock_rotations_4d = False
ob_camera.empty_display_type = 'ARROWS'
ob_camera.color = (0.0, 0.0, 0.0, 0.0)
ob_camera.display_type = 'WIRE'
ob_camera.lineart.crease_threshold = 0.0
ob_cylinder.location = (0.06321, 7.334, 1.101)
_m = ob_cylinder.modifiers.new('Bevel', 'BEVEL')
_m.width = 0.02
_m.width_pct = 0.02
_m.segments = 5
_m.angle_limit = 0.4381
_m.harden_normals = True
ob_cube_001.location = (1.694, 7.211, 1.27)
ob_cube_001.rotation_euler = (-0.0, 1.833, -0.0)
ob_cube_001.scale = (-0.08821, 0.9754, 0.1739)
ob_cylinder_001.location = (0.3001, 6.15, 1.632)
ob_cylinder_001.rotation_euler = (-1.571, -0.0, 0.0)
ob_cylinder_001.scale = (0.05471, 0.05471, 0.007239)
ob_cylinder_002.location = (0.3001, 8.532, 1.632)
ob_cylinder_002.rotation_euler = (-4.712, -0.0, 0.0)
ob_cylinder_002.scale = (0.05471, 0.05471, 0.007239)

# ---- collection membership
col_collection.objects.link(ob_cube)
col_collection.objects.link(ob_light)
col_collection.objects.link(ob_camera)
col_collection.objects.link(ob_cylinder)
col_collection.objects.link(ob_cube_001)
col_collection.objects.link(ob_cylinder_001)
col_collection.objects.link(ob_cylinder_002)

# ---- scene / render settings (as saved in the file)
scene.camera = ob_camera
scene.frame_start = 1; scene.frame_end = 250; scene.frame_set(1)
scene.render.engine = 'BLENDER_EEVEE_NEXT'
scene.cycles.sampling_pattern = 'TABULATED_SOBOL'
scene.eevee.ray_tracing_options.trace_max_roughness = 0.0
bpy.context.view_layer.update()
